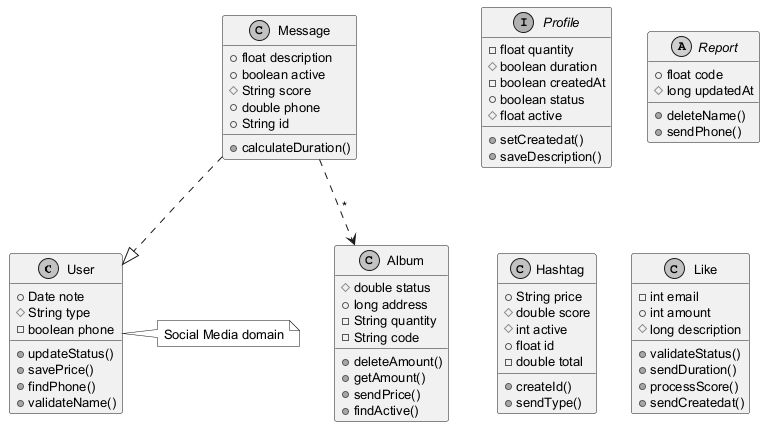

The diagram above was rendered by PlantUML. Its source (embedded in the PNG):
@startuml
skinparam monochrome true
skinparam defaultFontSize 13
class User {
  +Date note
  #String type
  -boolean phone
  +updateStatus()
  +savePrice()
  +findPhone()
  +validateName()
}
class Album {
  #double status
  +long address
  -String quantity
  -String code
  +deleteAmount()
  +getAmount()
  +sendPrice()
  +findActive()
}
interface Profile {
  -float quantity
  #boolean duration
  -boolean createdAt
  +boolean status
  #float active
  +setCreatedat()
  +saveDescription()
}
class Message {
  +float description
  +boolean active
  #String score
  +double phone
  +String id
  +calculateDuration()
}
abstract class Report {
  +float code
  #long updatedAt
  +deleteName()
  +sendPhone()
}
class Hashtag {
  +String price
  #double score
  #int active
  +float id
  -double total
  +createId()
  +sendType()
}
class Like {
  -int email
  +int amount
  #long description
  +validateStatus()
  +sendDuration()
  +processScore()
  +sendCreatedat()
}
Message ..> Album : "*"
Message ..|> User
note right of User : Social Media domain
@enduml